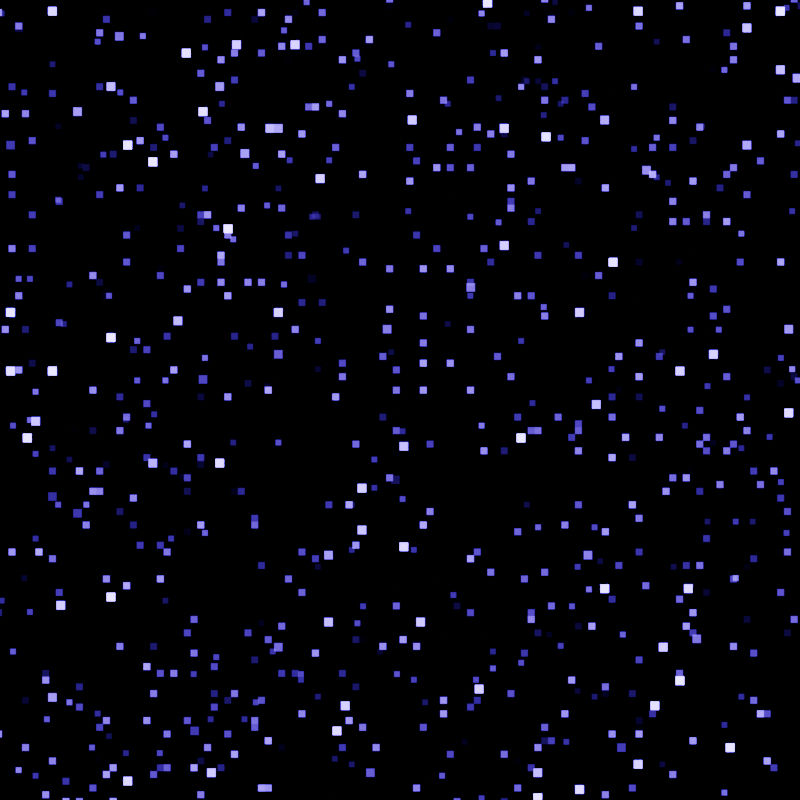 # Source: parallax.blend  (saved by Blender 4.0.36; exported with 4.5.12 LTS)
import bpy
from mathutils import Matrix  # noqa: F401  (used for matrix-valued properties, if any)

bpy.ops.wm.read_factory_settings(use_empty=True)
scene = bpy.context.scene
scene.name = 'Scene'

# ---- materials (node trees are filled in below, after node groups)
mat_material = bpy.data.materials.new('Material')
mat_material.use_transparent_shadow = False
mat_material_001 = bpy.data.materials.new('Material.001')
mat_material_001.use_transparent_shadow = False

# ---- node groups
ng_parallax_mapper = bpy.data.node_groups.new('Parallax Mapper', 'ShaderNodeTree')
_s = ng_parallax_mapper.interface.new_socket(name='UV', in_out='OUTPUT', socket_type='NodeSocketVector')
_s = ng_parallax_mapper.interface.new_socket(name='Distance', in_out='INPUT', socket_type='NodeSocketFloat')
_s = ng_parallax_mapper.interface.new_socket(name='UV', in_out='INPUT', socket_type='NodeSocketVector')
_s.min_value = -1e+04
_s.max_value = 1e+04
_N = ng_parallax_mapper.nodes; _L = ng_parallax_mapper.links
n0 = _N.new('NodeGroupOutput'); n0.name = 'Group Output'; n0.location = (0, 0)
n1 = _N.new('ShaderNodeVectorMath'); n1.name = 'Vector Math.004'; n1.location = (-960, -143)
n1.operation = 'DOT_PRODUCT'
n2 = _N.new('ShaderNodeVectorMath'); n2.name = 'Vector Math.002'; n2.location = (-1200, 0)
n2.operation = 'CROSS_PRODUCT'
n3 = _N.new('ShaderNodeVectorMath'); n3.name = 'Vector Math.003'; n3.location = (-960, 0)
n3.operation = 'DOT_PRODUCT'
n4 = _N.new('ShaderNodeVectorMath'); n4.name = 'Vector Math.006'; n4.location = (-480, 0)
n4.operation = 'SCALE'
n5 = _N.new('ShaderNodeCombineXYZ'); n5.name = 'Combine XYZ'; n5.location = (-720, 0)
n6 = _N.new('ShaderNodeMath'); n6.name = 'Math'; n6.location = (-720, -139)
n6.operation = 'DIVIDE'
n7 = _N.new('ShaderNodeNewGeometry'); n7.name = 'Geometry.001'; n7.location = (-1450, 0)
n8 = _N.new('ShaderNodeVectorMath'); n8.name = 'Vector Math.008'; n8.location = (-960, -400)
n8.operation = 'DOT_PRODUCT'
n8.inputs[3].default_value = 2.0
n9 = _N.new('ShaderNodeTangent'); n9.name = 'Tangent'; n9.location = (-1450, -246)
n9.direction_type = 'UV_MAP'
n10 = _N.new('ShaderNodeVectorMath'); n10.name = 'Vector Math.007'; n10.location = (-240, 0)
n10.operation = 'SUBTRACT'
n11 = _N.new('NodeGroupInput'); n11.name = 'Group Input'; n11.location = (-960, -286)
_L.new(n7.outputs[1], n2.inputs[0])
_L.new(n9.outputs[0], n2.inputs[1])
_L.new(n7.outputs[4], n3.inputs[0])
_L.new(n9.outputs[0], n3.inputs[1])
_L.new(n7.outputs[4], n1.inputs[0])
_L.new(n2.outputs[0], n1.inputs[1])
_L.new(n3.outputs[1], n5.inputs[0])
_L.new(n1.outputs[1], n5.inputs[1])
_L.new(n4.outputs[0], n10.inputs[1])
_L.new(n5.outputs[0], n4.inputs[0])
_L.new(n8.outputs[1], n6.inputs[1])
_L.new(n6.outputs[0], n4.inputs[3])
_L.new(n7.outputs[1], n8.inputs[0])
_L.new(n7.outputs[4], n8.inputs[1])
_L.new(n11.outputs[0], n6.inputs[0])
_L.new(n10.outputs[0], n0.inputs[0])
_L.new(n11.outputs[1], n10.inputs[0])
n0.is_active_output = True

# ---- material node trees
mat_material.use_nodes = True; mat_material.node_tree.nodes.clear()
_N = mat_material.node_tree.nodes; _L = mat_material.node_tree.links
n0 = _N.new('ShaderNodeMapping'); n0.name = 'Mapping.001'; n0.location = (-873, 99)
n0.inputs[1].default_value = (0.2, 0.2, 0.0)
n1 = _N.new('ShaderNodeVectorMath'); n1.name = 'Vector Math.001'; n1.location = (-463, 30)
n1.operation = 'SNAP'
n1.inputs[1].default_value = (0.02, 0.02, 0.0)
n2 = _N.new('ShaderNodeGroup'); n2.name = 'Group.001'; n2.location = (-657, 3)
n2.node_tree = ng_parallax_mapper
n2.inputs[1].default_value = (0.0, 0.0, 0.0)
n3 = _N.new('ShaderNodeTexVoronoi'); n3.name = 'Voronoi Texture.001'; n3.location = (-8, -118)
n3.inputs[2].default_value = 15.0
n4 = _N.new('ShaderNodeValToRGB'); n4.name = 'Color Ramp.001'; n4.location = (259, -127)
while len(n4.color_ramp.elements) > 1: n4.color_ramp.elements.remove(n4.color_ramp.elements[-1])
n4.color_ramp.elements[0].position = 0.08636; n4.color_ramp.elements[0].color = (1.0, 1.0, 1.0, 1.0)
_e = n4.color_ramp.elements.new(0.1682); _e.color = (0.0, 0.0, 0.0, 1.0)
n5 = _N.new('ShaderNodeOutputMaterial'); n5.name = 'Material Output'; n5.location = (1798, 275)
n6 = _N.new('ShaderNodeGroup'); n6.name = 'Group'; n6.location = (-618, 228)
n6.node_tree = ng_parallax_mapper
n6.inputs[1].default_value = (0.0, 0.0, 0.0)
n7 = _N.new('ShaderNodeMapping'); n7.name = 'Mapping'; n7.location = (-1051, 236)
n7.inputs[1].default_value = (0.5, 0.5, 0.0)
n8 = _N.new('ShaderNodeVectorMath'); n8.name = 'Vector Math'; n8.location = (-435, 271)
n8.operation = 'SNAP'
n8.inputs[1].default_value = (0.02, 0.02, 0.0)
n9 = _N.new('ShaderNodeTexCoord'); n9.name = 'Texture Coordinate'; n9.location = (-1408, 204)
n10 = _N.new('ShaderNodeMapping'); n10.name = 'Mapping.002'; n10.location = (-1065, 656)
n10.inputs[1].default_value = (0.15, 0.15, 0.0)
n11 = _N.new('ShaderNodeGroup'); n11.name = 'Group.002'; n11.location = (-724, 626)
n11.node_tree = ng_parallax_mapper
n11.inputs[1].default_value = (0.0, 0.0, 0.0)
n12 = _N.new('ShaderNodeVectorMath'); n12.name = 'Vector Math.002'; n12.location = (-408, 659)
n12.operation = 'SNAP'
n12.inputs[1].default_value = (0.02, 0.02, 0.0)
n13 = _N.new('ShaderNodeTexVoronoi'); n13.name = 'Voronoi Texture.002'; n13.location = (-187, 829)
n13.inputs[2].default_value = 17.0
n14 = _N.new('ShaderNodeValToRGB'); n14.name = 'Color Ramp.002'; n14.location = (45, 826)
while len(n14.color_ramp.elements) > 1: n14.color_ramp.elements.remove(n14.color_ramp.elements[-1])
n14.color_ramp.elements[0].position = 0.06818; n14.color_ramp.elements[0].color = (1.0, 1.0, 1.0, 1.0)
_e = n14.color_ramp.elements.new(0.1682); _e.color = (0.0, 0.0, 0.0, 1.0)
n15 = _N.new('ShaderNodeMix'); n15.name = 'Mix'; n15.location = (578, 369)
n15.data_type = 'RGBA'
n15.blend_type = 'SCREEN'
n15.inputs[0].default_value = 1.0
n16 = _N.new('ShaderNodeMix'); n16.name = 'Mix.001'; n16.location = (1152, 515)
n16.data_type = 'RGBA'
n16.blend_type = 'SCREEN'
n16.inputs[0].default_value = 1.0
n17 = _N.new('ShaderNodeValToRGB'); n17.name = 'Color Ramp'; n17.location = (205, 371)
while len(n17.color_ramp.elements) > 1: n17.color_ramp.elements.remove(n17.color_ramp.elements[-1])
n17.color_ramp.elements[0].position = 0.06818; n17.color_ramp.elements[0].color = (1.0, 1.0, 1.0, 1.0)
_e = n17.color_ramp.elements.new(0.1682); _e.color = (0.0, 0.0, 0.0, 1.0)
n18 = _N.new('ShaderNodeTexVoronoi'); n18.name = 'Voronoi Texture'; n18.location = (-143, 383)
n18.inputs[2].default_value = 20.0
n19 = _N.new('ShaderNodeBsdfPrincipled'); n19.name = 'Principled BSDF'; n19.location = (1469, 671)
n19.inputs[2].default_value = 1.0
n19.inputs[3].default_value = 1.45
_L.new(n9.outputs[2], n7.inputs[0])
_L.new(n7.outputs[0], n6.inputs[0])
_L.new(n8.outputs[0], n19.inputs[0])
_L.new(n6.outputs[0], n8.inputs[0])
_L.new(n8.outputs[0], n18.inputs[0])
_L.new(n18.outputs[0], n17.inputs[0])
_L.new(n9.outputs[2], n0.inputs[0])
_L.new(n0.outputs[0], n2.inputs[0])
_L.new(n1.outputs[0], n3.inputs[0])
_L.new(n2.outputs[0], n1.inputs[0])
_L.new(n3.outputs[0], n4.inputs[0])
_L.new(n17.outputs[0], n15.inputs[6])
_L.new(n4.outputs[0], n15.inputs[7])
_L.new(n9.outputs[2], n10.inputs[0])
_L.new(n10.outputs[0], n11.inputs[0])
_L.new(n11.outputs[0], n12.inputs[0])
_L.new(n12.outputs[0], n13.inputs[0])
_L.new(n14.outputs[0], n16.inputs[6])
_L.new(n15.outputs[2], n16.inputs[7])
_L.new(n16.outputs[2], n5.inputs[0])
_L.new(n13.outputs[0], n14.inputs[0])
n5.is_active_output = True
mat_material_001.use_nodes = True; mat_material_001.node_tree.nodes.clear()
_N = mat_material_001.node_tree.nodes; _L = mat_material_001.node_tree.links
n0 = _N.new('ShaderNodeGroup'); n0.name = 'Group'; n0.location = (-808, 442)
n0.node_tree = ng_parallax_mapper
n0.inputs[0].default_value = 1.5
n1 = _N.new('ShaderNodeTexVoronoi'); n1.name = 'Voronoi Texture'; n1.location = (-328, 442)
n1.inputs[2].default_value = 12.5
n2 = _N.new('ShaderNodeVectorMath'); n2.name = 'Vector Math'; n2.location = (-568, 442)
n2.operation = 'SNAP'
n2.inputs[1].default_value = (0.03125, 0.03125, 0.03125)
n3 = _N.new('ShaderNodeTexVoronoi'); n3.name = 'Voronoi Texture.001'; n3.location = (-234, 92)
n3.inputs[2].default_value = 10.4
n4 = _N.new('ShaderNodeVectorMath'); n4.name = 'Vector Math.001'; n4.location = (-474, 238)
n4.operation = 'SNAP'
n4.inputs[1].default_value = (0.03125, 0.03125, 0.03125)
n5 = _N.new('ShaderNodeMix'); n5.name = 'Mix'; n5.location = (346, 442)
n5.data_type = 'RGBA'
n5.blend_type = 'SCREEN'
n5.inputs[0].default_value = 1.0
n6 = _N.new('ShaderNodeGroup'); n6.name = 'Group.002'; n6.location = (-825, 45)
n6.node_tree = ng_parallax_mapper
n6.inputs[0].default_value = 2.5
n7 = _N.new('ShaderNodeVectorMath'); n7.name = 'Vector Math.002'; n7.location = (-577, 5)
n7.operation = 'SNAP'
n7.inputs[1].default_value = (0.03125, 0.03125, 0.03125)
n8 = _N.new('ShaderNodeTexVoronoi'); n8.name = 'Voronoi Texture.002'; n8.location = (-335, -285)
n8.inputs[2].default_value = 10.4
n9 = _N.new('ShaderNodeMix'); n9.name = 'Mix.001'; n9.location = (567, 236)
n9.data_type = 'RGBA'
n9.blend_type = 'SCREEN'
n9.inputs[0].default_value = 1.0
n10 = _N.new('ShaderNodeOutputMaterial'); n10.name = 'Material Output'; n10.location = (1284, 249)
n11 = _N.new('ShaderNodeValToRGB'); n11.name = 'Color Ramp.001'; n11.location = (6, 216)
while len(n11.color_ramp.elements) > 1: n11.color_ramp.elements.remove(n11.color_ramp.elements[-1])
n11.color_ramp.elements[0].position = 0.0; n11.color_ramp.elements[0].color = (1.0, 1.0, 1.0, 1.0)
_e = n11.color_ramp.elements.new(0.1364); _e.color = (0.0, 0.0, 0.0, 1.0)
n12 = _N.new('ShaderNodeValToRGB'); n12.name = 'Color Ramp.003'; n12.location = (787, 248)
while len(n12.color_ramp.elements) > 1: n12.color_ramp.elements.remove(n12.color_ramp.elements[-1])
n12.color_ramp.elements[0].position = 0.0; n12.color_ramp.elements[0].color = (0.0, 0.0, 0.0, 1.0)
_e = n12.color_ramp.elements.new(0.5591); _e.color = (0.1909, 0.04519, 1.0, 1.0)
_e = n12.color_ramp.elements.new(0.9182); _e.color = (0.05143, 0.0, 1.0, 1.0)
n13 = _N.new('ShaderNodeVectorMath'); n13.name = 'Vector Math.003'; n13.location = (-1157, 217)
n13.operation = 'SCALE'
n13.inputs[3].default_value = 2.69
n14 = _N.new('ShaderNodeGroup'); n14.name = 'Group.001'; n14.location = (-699, 249)
n14.node_tree = ng_parallax_mapper
n14.inputs[0].default_value = 0.5
n15 = _N.new('ShaderNodeValToRGB'); n15.name = 'Color Ramp.002'; n15.location = (102, -59)
while len(n15.color_ramp.elements) > 1: n15.color_ramp.elements.remove(n15.color_ramp.elements[-1])
n15.color_ramp.elements[0].position = 0.0; n15.color_ramp.elements[0].color = (0.06813, 0.06813, 0.06813, 1.0)
_e = n15.color_ramp.elements.new(0.1364); _e.color = (0.0, 0.0, 0.0, 1.0)
n16 = _N.new('ShaderNodeUVMap'); n16.name = 'UV Map'; n16.location = (-1607, 147)
n17 = _N.new('ShaderNodeValToRGB'); n17.name = 'Color Ramp'; n17.location = (-88, 442)
while len(n17.color_ramp.elements) > 1: n17.color_ramp.elements.remove(n17.color_ramp.elements[-1])
n17.color_ramp.elements[0].position = 0.0; n17.color_ramp.elements[0].color = (0.1285, 0.1285, 0.1285, 1.0)
_e = n17.color_ramp.elements.new(0.2); _e.color = (0.0, 0.0, 0.0, 1.0)
n18 = _N.new('ShaderNodeEmission'); n18.name = 'Emission'; n18.location = (1107, 252)
n18.inputs[1].default_value = 15.2
_L.new(n1.outputs[0], n17.inputs[0])
_L.new(n2.outputs[0], n1.inputs[0])
_L.new(n0.outputs[0], n2.inputs[0])
_L.new(n3.outputs[0], n11.inputs[0])
_L.new(n4.outputs[0], n3.inputs[0])
_L.new(n14.outputs[0], n4.inputs[0])
_L.new(n17.outputs[0], n5.inputs[6])
_L.new(n11.outputs[0], n5.inputs[7])
_L.new(n8.outputs[0], n15.inputs[0])
_L.new(n7.outputs[0], n8.inputs[0])
_L.new(n6.outputs[0], n7.inputs[0])
_L.new(n15.outputs[0], n9.inputs[7])
_L.new(n5.outputs[2], n9.inputs[6])
_L.new(n13.outputs[0], n14.inputs[1])
_L.new(n13.outputs[0], n0.inputs[1])
_L.new(n13.outputs[0], n6.inputs[1])
_L.new(n12.outputs[0], n18.inputs[0])
_L.new(n16.outputs[0], n13.inputs[0])
_L.new(n9.outputs[2], n12.inputs[0])
_L.new(n18.outputs[0], n10.inputs[0])
n10.is_active_output = True

# ---- world
world_world = bpy.data.worlds.new('World'); scene.world = world_world
world_world.use_nodes = True; world_world.node_tree.nodes.clear()
_N = world_world.node_tree.nodes; _L = world_world.node_tree.links
n0 = _N.new('ShaderNodeOutputWorld'); n0.name = 'World Output'; n0.location = (300, 300)
n1 = _N.new('ShaderNodeBackground'); n1.name = 'Background'; n1.location = (10, 300)
n1.inputs[0].default_value = (0.05088, 0.05088, 0.05088, 1.0)
_L.new(n1.outputs[0], n0.inputs[0])
n0.is_active_output = True
world_world.color = (0.05088, 0.05088, 0.05088)
world_world.use_sun_shadow = False
world_world.sun_shadow_jitter_overblur = 0.0

# ---- cameras
cam_camera = bpy.data.cameras.new('Camera')
cam_camera.passepartout_alpha = 1.0

# ---- meshes
me_plane_001 = bpy.data.meshes.new('Plane.001')
me_plane_001.from_pydata([(-1.0, -1.0, 0.0), (1.0, -1.0, 0.0), (-1.0, 1.0, 0.0), (1.0, 1.0, 0.0)], [], [(0, 1, 3, 2)])
_uv = me_plane_001.uv_layers.new(name='UVMap')
_uv.uv.foreach_set('vector', [0.0, 0.0, 1.0, 0.0, 1.0, 1.0, 0.0, 1.0])
me_plane_001.materials.append(mat_material)
me_plane_001.update()
me_plane_003 = bpy.data.meshes.new('Plane.003')
me_plane_003.from_pydata([(-1.0, -1.0, 0.0), (1.0, -1.0, 0.0), (-1.0, 1.0, 0.0), (1.0, 1.0, 0.0)], [], [(0, 1, 3, 2)])
_uv = me_plane_003.uv_layers.new(name='UVMap')
_uv.uv.foreach_set('vector', [0.0, 0.0, 1.0, 0.0, 1.0, 1.0, 0.0, 1.0])
me_plane_003.materials.append(mat_material_001)
me_plane_003.update()

# ---- objects
ob_plane_001 = bpy.data.objects.new('Plane.001', me_plane_001)
ob_plane = bpy.data.objects.new('Plane', me_plane_003)
ob_camera = bpy.data.objects.new('Camera', cam_camera)

# ---- transforms, parenting, visibility, modifiers, constraints
ob_plane_001.location = (0.0, 0.0, 0.0)
ob_plane.location = (0.0, 0.0, 0.0826)
ob_camera.location = (0.0, 0.0, 2.796)

# ---- collection membership
scene.collection.objects.link(ob_plane_001)
scene.collection.objects.link(ob_plane)
scene.collection.objects.link(ob_camera)

# ---- scene / render settings (as saved in the file)
scene.camera = ob_camera
scene.frame_start = 1; scene.frame_end = 240; scene.frame_set(41)
scene.render.engine = 'BLENDER_EEVEE_NEXT'
scene.render.image_settings.file_format = 'FFMPEG'
scene.render.image_settings.color_mode = 'RGB'
scene.render.resolution_x = 1080
scene.render.filter_size = 1.0
scene.render.film_transparent = True
scene.render.use_motion_blur = True
scene.cycles.sampling_pattern = 'TABULATED_SOBOL'
scene.eevee.taa_samples = 64
scene.eevee.use_gtao = True
scene.eevee.use_raytracing = True
scene.view_settings.look = 'AgX - Medium High Contrast'
bpy.context.view_layer.update()

